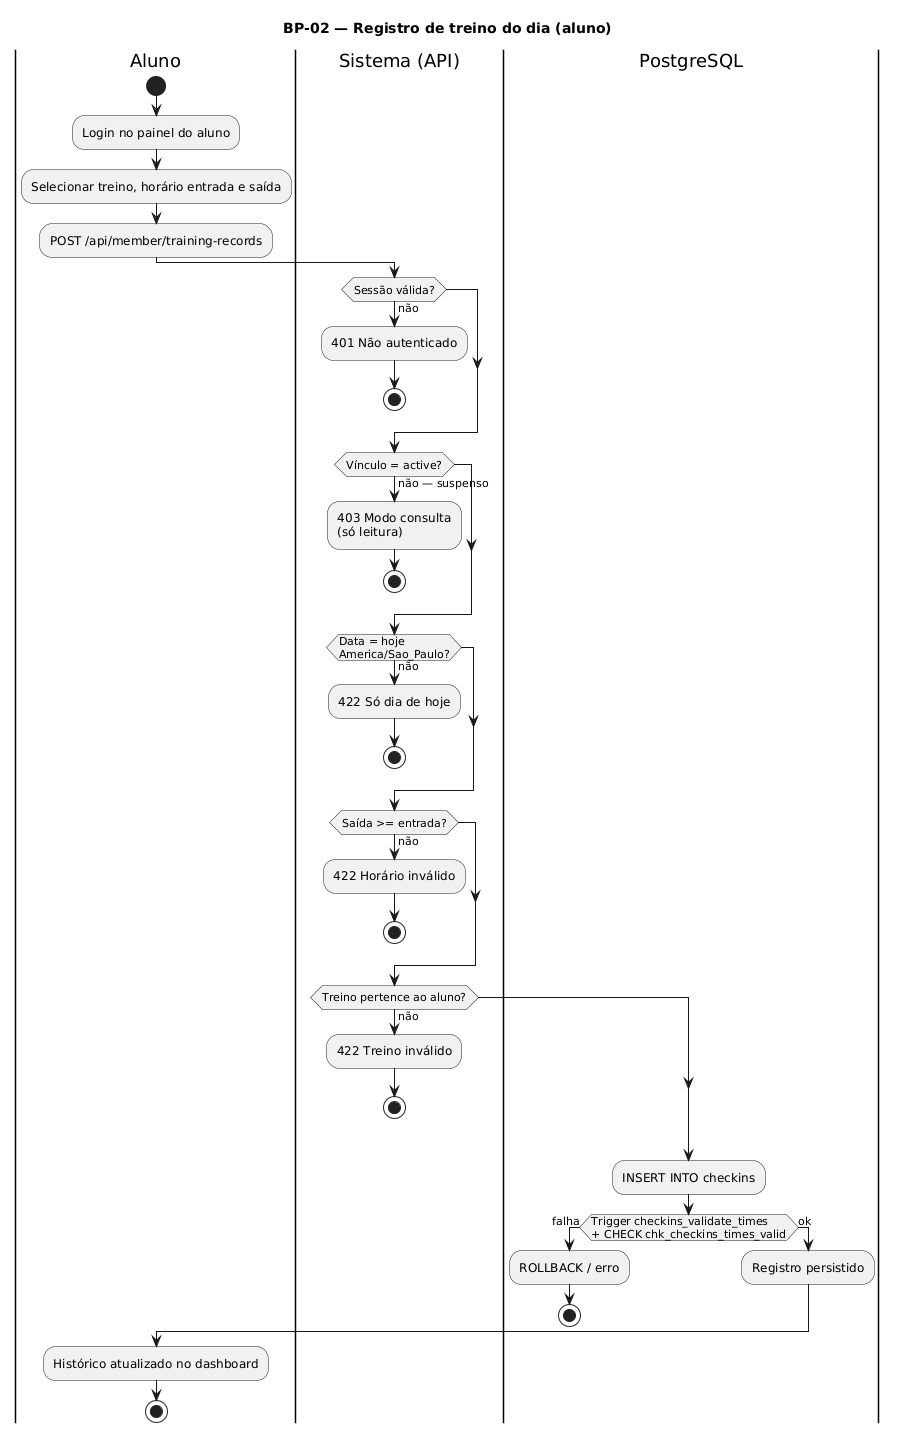

The diagram above was rendered by PlantUML. Its source (embedded in the PNG):
@startuml bpmn-registro-treino
title BP-02 — Registro de treino do dia (aluno)
skinparam activityShape roundBox

|Aluno|
start
:Login no painel do aluno;
:Selecionar treino, horário entrada e saída;
:POST /api/member/training-records;

|Sistema (API)|
if (Sessão válida?) then (não)
  :401 Não autenticado;
  stop
endif
if (Vínculo = active?) then (não — suspenso)
  :403 Modo consulta\n(só leitura);
  stop
endif
if (Data = hoje\nAmerica/Sao_Paulo?) then (não)
  :422 Só dia de hoje;
  stop
endif
if (Saída >= entrada?) then (não)
  :422 Horário inválido;
  stop
endif
if (Treino pertence ao aluno?) then (não)
  :422 Treino inválido;
  stop
endif

|PostgreSQL|
:INSERT INTO checkins;
if (Trigger checkins_validate_times\n+ CHECK chk_checkins_times_valid) then (falha)
  :ROLLBACK / erro;
  stop
else (ok)
  :Registro persistido;
endif

|Aluno|
:Histórico atualizado no dashboard;
stop

@enduml